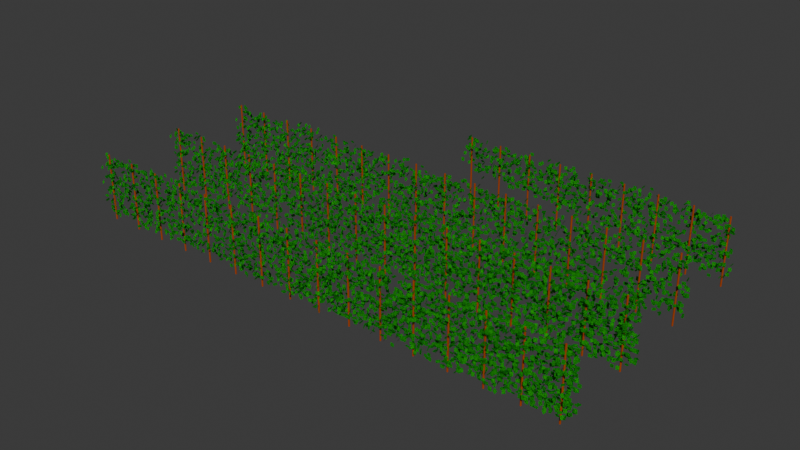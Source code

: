 # Source: vine.blend  (saved by Blender 4.1.24; exported with 4.5.12 LTS)
import bpy
from mathutils import Matrix  # noqa: F401  (used for matrix-valued properties, if any)

bpy.ops.wm.read_factory_settings(use_empty=True)
scene = bpy.context.scene
scene.name = 'Scene'

# ---- collections
col_collection = bpy.data.collections.new('Collection'); scene.collection.children.link(col_collection)
col_collection_2 = bpy.data.collections.new('Collection 2'); scene.collection.children.link(col_collection_2)

# ---- materials (node trees are filled in below, after node groups)
mat_material_001 = bpy.data.materials.new('Material.001')
mat_material_001.alpha_threshold = 0.0
mat_material_001.use_transparent_shadow = False
mat_material_001.roughness = 0.5
mat_material_001.line_color = (0.0, 0.0, 0.0, 1.0)
mat_material_stick = bpy.data.materials.new('Material_stick')
mat_material_stick.use_transparent_shadow = False
mat_material_stick_001 = bpy.data.materials.new('Material_stick.001')
mat_material_stick_001.use_transparent_shadow = False
mat_material_stick_002 = bpy.data.materials.new('Material_stick.002')
mat_material_stick_002.use_transparent_shadow = False
mat_material_stick_003 = bpy.data.materials.new('Material_stick.003')
mat_material_stick_003.use_transparent_shadow = False
mat_material = bpy.data.materials.new('Material')
mat_material.alpha_threshold = 0.0
mat_material.use_transparent_shadow = False
mat_material.roughness = 0.5
mat_material.line_color = (0.0, 0.0, 0.0, 1.0)
mat_material_002 = bpy.data.materials.new('Material.002')
mat_material_002.alpha_threshold = 0.0
mat_material_002.use_transparent_shadow = False
mat_material_002.roughness = 0.5
mat_material_002.line_color = (0.0, 0.0, 0.0, 1.0)
mat_material_003 = bpy.data.materials.new('Material.003')
mat_material_003.alpha_threshold = 0.0
mat_material_003.use_transparent_shadow = False
mat_material_003.roughness = 0.5
mat_material_003.line_color = (0.0, 0.0, 0.0, 1.0)
mat_material_004 = bpy.data.materials.new('Material.004')
mat_material_004.alpha_threshold = 0.0
mat_material_004.use_transparent_shadow = False
mat_material_004.roughness = 0.5
mat_material_004.line_color = (0.0, 0.0, 0.0, 1.0)

# ---- node groups
ng_geometry_nodes_001 = bpy.data.node_groups.new('Geometry Nodes.001', 'GeometryNodeTree')
_s = ng_geometry_nodes_001.interface.new_socket(name='Geometry', in_out='OUTPUT', socket_type='NodeSocketGeometry')
_s = ng_geometry_nodes_001.interface.new_socket(name='Geometry', in_out='INPUT', socket_type='NodeSocketGeometry')
ng_geometry_nodes_001.is_modifier = True
# nodes of 'Geometry Nodes.001' reference scene objects; filled in after objects exist
ng_geometry_nodes_002 = bpy.data.node_groups.new('Geometry Nodes.002', 'GeometryNodeTree')
_s = ng_geometry_nodes_002.interface.new_socket(name='Geometry', in_out='OUTPUT', socket_type='NodeSocketGeometry')
_s = ng_geometry_nodes_002.interface.new_socket(name='Geometry', in_out='INPUT', socket_type='NodeSocketGeometry')
ng_geometry_nodes_002.is_modifier = True
# nodes of 'Geometry Nodes.002' reference scene objects; filled in after objects exist
ng_geometry_nodes_006 = bpy.data.node_groups.new('Geometry Nodes.006', 'GeometryNodeTree')
_s = ng_geometry_nodes_006.interface.new_socket(name='Geometry', in_out='OUTPUT', socket_type='NodeSocketGeometry')
_s = ng_geometry_nodes_006.interface.new_socket(name='Geometry', in_out='INPUT', socket_type='NodeSocketGeometry')
ng_geometry_nodes_006.is_modifier = True
# nodes of 'Geometry Nodes.006' reference scene objects; filled in after objects exist
ng_geometry_nodes_008 = bpy.data.node_groups.new('Geometry Nodes.008', 'GeometryNodeTree')
_s = ng_geometry_nodes_008.interface.new_socket(name='Geometry', in_out='OUTPUT', socket_type='NodeSocketGeometry')
_s = ng_geometry_nodes_008.interface.new_socket(name='Geometry', in_out='INPUT', socket_type='NodeSocketGeometry')
ng_geometry_nodes_008.is_modifier = True
# nodes of 'Geometry Nodes.008' reference scene objects; filled in after objects exist
ng_geometry_nodes = bpy.data.node_groups.new('Geometry Nodes', 'GeometryNodeTree')
_s = ng_geometry_nodes.interface.new_socket(name='Geometry', in_out='OUTPUT', socket_type='NodeSocketGeometry')
_s = ng_geometry_nodes.interface.new_socket(name='Geometry', in_out='INPUT', socket_type='NodeSocketGeometry')
ng_geometry_nodes.is_modifier = True
_N = ng_geometry_nodes.nodes; _L = ng_geometry_nodes.links
n0 = _N.new('NodeGroupInput'); n0.name = 'Group Input'; n0.location = (-340, 0)
n1 = _N.new('NodeGroupOutput'); n1.name = 'Group Output'; n1.location = (200, 0)
_L.new(n0.outputs[0], n1.inputs[0])
n1.is_active_output = True
ng_geometry_nodes_003 = bpy.data.node_groups.new('Geometry Nodes.003', 'GeometryNodeTree')
_s = ng_geometry_nodes_003.interface.new_socket(name='Geometry', in_out='OUTPUT', socket_type='NodeSocketGeometry')
_s = ng_geometry_nodes_003.interface.new_socket(name='Geometry', in_out='INPUT', socket_type='NodeSocketGeometry')
ng_geometry_nodes_003.is_modifier = True
_N = ng_geometry_nodes_003.nodes; _L = ng_geometry_nodes_003.links
n0 = _N.new('NodeGroupInput'); n0.name = 'Group Input'; n0.location = (-340, 0)
n1 = _N.new('NodeGroupOutput'); n1.name = 'Group Output'; n1.location = (200, 0)
_L.new(n0.outputs[0], n1.inputs[0])
n1.is_active_output = True
ng_geometry_nodes_004 = bpy.data.node_groups.new('Geometry Nodes.004', 'GeometryNodeTree')
_s = ng_geometry_nodes_004.interface.new_socket(name='Geometry', in_out='OUTPUT', socket_type='NodeSocketGeometry')
_s = ng_geometry_nodes_004.interface.new_socket(name='Geometry', in_out='INPUT', socket_type='NodeSocketGeometry')
ng_geometry_nodes_004.is_modifier = True
_N = ng_geometry_nodes_004.nodes; _L = ng_geometry_nodes_004.links
n0 = _N.new('NodeGroupInput'); n0.name = 'Group Input'; n0.location = (-340, 0)
n1 = _N.new('NodeGroupOutput'); n1.name = 'Group Output'; n1.location = (200, 0)
_L.new(n0.outputs[0], n1.inputs[0])
n1.is_active_output = True
ng_geometry_nodes_007 = bpy.data.node_groups.new('Geometry Nodes.007', 'GeometryNodeTree')
_s = ng_geometry_nodes_007.interface.new_socket(name='Geometry', in_out='OUTPUT', socket_type='NodeSocketGeometry')
_s = ng_geometry_nodes_007.interface.new_socket(name='Geometry', in_out='INPUT', socket_type='NodeSocketGeometry')
ng_geometry_nodes_007.is_modifier = True
_N = ng_geometry_nodes_007.nodes; _L = ng_geometry_nodes_007.links
n0 = _N.new('NodeGroupInput'); n0.name = 'Group Input'; n0.location = (-340, 0)
n1 = _N.new('NodeGroupOutput'); n1.name = 'Group Output'; n1.location = (200, 0)
_L.new(n0.outputs[0], n1.inputs[0])
n1.is_active_output = True
ng_geometry_nodes_009 = bpy.data.node_groups.new('Geometry Nodes.009', 'GeometryNodeTree')
_s = ng_geometry_nodes_009.interface.new_socket(name='Geometry', in_out='OUTPUT', socket_type='NodeSocketGeometry')
_s = ng_geometry_nodes_009.interface.new_socket(name='Geometry', in_out='INPUT', socket_type='NodeSocketGeometry')
ng_geometry_nodes_009.is_modifier = True
_N = ng_geometry_nodes_009.nodes; _L = ng_geometry_nodes_009.links
n0 = _N.new('NodeGroupInput'); n0.name = 'Group Input'; n0.location = (-340, 0)
n1 = _N.new('NodeGroupOutput'); n1.name = 'Group Output'; n1.location = (200, 0)
_L.new(n0.outputs[0], n1.inputs[0])
n1.is_active_output = True

# ---- material node trees
mat_material_001.use_nodes = True; mat_material_001.node_tree.nodes.clear()
_N = mat_material_001.node_tree.nodes; _L = mat_material_001.node_tree.links
n0 = _N.new('ShaderNodeOutputMaterial'); n0.name = 'Material Output'; n0.location = (300, 300)
n1 = _N.new('ShaderNodeBsdfPrincipled'); n1.name = 'Principled BSDF'; n1.location = (10, 300)
n1.inputs[0].default_value = (0.001461, 0.4878, 0.0, 1.0)
n1.inputs[2].default_value = 0.784
n1.inputs[3].default_value = 1.45
_L.new(n1.outputs[0], n0.inputs[0])
n0.is_active_output = True
mat_material_stick.use_nodes = True; mat_material_stick.node_tree.nodes.clear()
_N = mat_material_stick.node_tree.nodes; _L = mat_material_stick.node_tree.links
n0 = _N.new('ShaderNodeBsdfPrincipled'); n0.name = 'Principled BSDF'; n0.location = (10, 300)
n0.inputs[0].default_value = (0.3845, 0.05678, 0.0, 1.0)
n1 = _N.new('ShaderNodeOutputMaterial'); n1.name = 'Material Output'; n1.location = (300, 300)
_L.new(n0.outputs[0], n1.inputs[0])
n1.is_active_output = True
mat_material_stick_001.use_nodes = True; mat_material_stick_001.node_tree.nodes.clear()
_N = mat_material_stick_001.node_tree.nodes; _L = mat_material_stick_001.node_tree.links
n0 = _N.new('ShaderNodeBsdfPrincipled'); n0.name = 'Principled BSDF'; n0.location = (10, 300)
n0.inputs[0].default_value = (0.3845, 0.05678, 0.0, 1.0)
n1 = _N.new('ShaderNodeOutputMaterial'); n1.name = 'Material Output'; n1.location = (300, 300)
_L.new(n0.outputs[0], n1.inputs[0])
n1.is_active_output = True
mat_material_stick_002.use_nodes = True; mat_material_stick_002.node_tree.nodes.clear()
_N = mat_material_stick_002.node_tree.nodes; _L = mat_material_stick_002.node_tree.links
n0 = _N.new('ShaderNodeBsdfPrincipled'); n0.name = 'Principled BSDF'; n0.location = (10, 300)
n0.inputs[0].default_value = (0.3845, 0.05678, 0.0, 1.0)
n1 = _N.new('ShaderNodeOutputMaterial'); n1.name = 'Material Output'; n1.location = (300, 300)
_L.new(n0.outputs[0], n1.inputs[0])
n1.is_active_output = True
mat_material_stick_003.use_nodes = True; mat_material_stick_003.node_tree.nodes.clear()
_N = mat_material_stick_003.node_tree.nodes; _L = mat_material_stick_003.node_tree.links
n0 = _N.new('ShaderNodeBsdfPrincipled'); n0.name = 'Principled BSDF'; n0.location = (10, 300)
n0.inputs[0].default_value = (0.3845, 0.05678, 0.0, 1.0)
n1 = _N.new('ShaderNodeOutputMaterial'); n1.name = 'Material Output'; n1.location = (300, 300)
_L.new(n0.outputs[0], n1.inputs[0])
n1.is_active_output = True
mat_material.use_nodes = True; mat_material.node_tree.nodes.clear()
_N = mat_material.node_tree.nodes; _L = mat_material.node_tree.links
n0 = _N.new('ShaderNodeOutputMaterial'); n0.name = 'Material Output'; n0.location = (300, 300)
n1 = _N.new('ShaderNodeBsdfPrincipled'); n1.name = 'Principled BSDF'; n1.location = (10, 300)
n1.inputs[0].default_value = (0.001461, 0.4878, 0.0, 1.0)
n1.inputs[2].default_value = 0.784
n1.inputs[3].default_value = 1.45
_L.new(n1.outputs[0], n0.inputs[0])
n0.is_active_output = True
mat_material_002.use_nodes = True; mat_material_002.node_tree.nodes.clear()
_N = mat_material_002.node_tree.nodes; _L = mat_material_002.node_tree.links
n0 = _N.new('ShaderNodeOutputMaterial'); n0.name = 'Material Output'; n0.location = (300, 300)
n1 = _N.new('ShaderNodeBsdfPrincipled'); n1.name = 'Principled BSDF'; n1.location = (10, 300)
n1.inputs[0].default_value = (0.001461, 0.4878, 0.0, 1.0)
n1.inputs[2].default_value = 0.784
n1.inputs[3].default_value = 1.45
_L.new(n1.outputs[0], n0.inputs[0])
n0.is_active_output = True
mat_material_003.use_nodes = True; mat_material_003.node_tree.nodes.clear()
_N = mat_material_003.node_tree.nodes; _L = mat_material_003.node_tree.links
n0 = _N.new('ShaderNodeOutputMaterial'); n0.name = 'Material Output'; n0.location = (300, 300)
n1 = _N.new('ShaderNodeBsdfPrincipled'); n1.name = 'Principled BSDF'; n1.location = (10, 300)
n1.inputs[0].default_value = (0.001461, 0.4878, 0.0, 1.0)
n1.inputs[2].default_value = 0.784
n1.inputs[3].default_value = 1.45
_L.new(n1.outputs[0], n0.inputs[0])
n0.is_active_output = True
mat_material_004.use_nodes = True; mat_material_004.node_tree.nodes.clear()
_N = mat_material_004.node_tree.nodes; _L = mat_material_004.node_tree.links
n0 = _N.new('ShaderNodeOutputMaterial'); n0.name = 'Material Output'; n0.location = (300, 300)
n1 = _N.new('ShaderNodeBsdfPrincipled'); n1.name = 'Principled BSDF'; n1.location = (10, 300)
n1.inputs[0].default_value = (0.001461, 0.4878, 0.0, 1.0)
n1.inputs[2].default_value = 0.784
n1.inputs[3].default_value = 1.45
_L.new(n1.outputs[0], n0.inputs[0])
n0.is_active_output = True

# ---- world
world_world = bpy.data.worlds.new('World'); scene.world = world_world
world_world.use_nodes = True; world_world.node_tree.nodes.clear()
_N = world_world.node_tree.nodes; _L = world_world.node_tree.links
n0 = _N.new('ShaderNodeOutputWorld'); n0.name = 'World Output'; n0.location = (300, 300)
n1 = _N.new('ShaderNodeBackground'); n1.name = 'Background'; n1.location = (10, 300)
n1.inputs[0].default_value = (0.05088, 0.05088, 0.05088, 1.0)
_L.new(n1.outputs[0], n0.inputs[0])
n0.is_active_output = True
world_world.color = (0.05088, 0.05088, 0.05088)
world_world.use_sun_shadow = False
world_world.sun_shadow_jitter_overblur = 0.0

# ---- meshes
me_cube_001 = bpy.data.meshes.new('Cube.001')
me_cube_001.from_pydata([(-15.5, -0.25, -0.8005), (-15.5, -0.25, 1.003), (-15.5, 0.25, -0.8005), (-15.5, 0.25, 1.003), (0.0, -0.247, -0.7981), (0.0, -0.247, 0.9982), (0.0, 0.247, -0.7981), (0.0, 0.247, 0.9982)], [], [(0, 1, 3, 2), (2, 3, 7, 6), (6, 7, 5, 4), (4, 5, 1, 0), (2, 6, 4, 0), (7, 3, 1, 5)])
_uv = me_cube_001.uv_layers.new(name='UVMap')
_uv.uv.foreach_set('vector', [0.375, 0.0, 0.625, 0.0, 0.625, 0.25, 0.375, 0.25, 0.375, 0.25, 0.625, 0.25, 0.625, 0.5, 0.375, 0.5, 0.375, 0.5, 0.625, 0.5, 0.625, 0.75, 0.375, 0.75, 0.375, 0.75, 0.625, 0.75, 0.625, 1.0, 0.375, 1.0, 0.125, 0.5, 0.375, 0.5, 0.375, 0.75, 0.125, 0.75, 0.625, 0.5, 0.875, 0.5, 0.875, 0.75, 0.625, 0.75])
me_cube_001.materials.append(mat_material_001)
me_cube_001.update()
me_cube_002 = bpy.data.meshes.new('Cube.002')
me_cube_002.from_pydata([(-8.5, -0.25, 0.0159), (-8.5, -0.25, 1.003), (-8.5, 0.25, 0.0159), (-8.5, 0.25, 1.003), (0.0, -0.247, -0.7981), (0.0, -0.247, 0.9982), (0.0, 0.247, -0.7981), (0.0, 0.247, 0.9982)], [], [(0, 1, 3, 2), (2, 3, 7, 6), (6, 7, 5, 4), (4, 5, 1, 0), (2, 6, 4, 0), (7, 3, 1, 5)])
_uv = me_cube_002.uv_layers.new(name='UVMap')
_uv.uv.foreach_set('vector', [0.375, 0.0, 0.625, 0.0, 0.625, 0.25, 0.375, 0.25, 0.375, 0.25, 0.625, 0.25, 0.625, 0.5, 0.375, 0.5, 0.375, 0.5, 0.625, 0.5, 0.625, 0.75, 0.375, 0.75, 0.375, 0.75, 0.625, 0.75, 0.625, 1.0, 0.375, 1.0, 0.125, 0.5, 0.375, 0.5, 0.375, 0.75, 0.125, 0.75, 0.625, 0.5, 0.875, 0.5, 0.875, 0.75, 0.625, 0.75])
me_cube_002.materials.append(mat_material_001)
me_cube_002.update()
me_cylinder = bpy.data.meshes.new('Cylinder')
me_cylinder.from_pydata([(0.0, 0.025, -1.0), (0.0, 0.025, 1.0), (0.02165, 0.0125, -1.0), (0.02165, 0.0125, 1.0), (0.02165, -0.0125, -1.0), (0.02165, -0.0125, 1.0), (0.0, -0.025, -1.0), (0.0, -0.025, 1.0), (-0.02165, -0.0125, -1.0), (-0.02165, -0.0125, 1.0), (-0.02165, 0.0125, -1.0), (-0.02165, 0.0125, 1.0)], [], [(0, 1, 3, 2), (2, 3, 5, 4), (4, 5, 7, 6), (6, 7, 9, 8), (3, 1, 11, 9, 7, 5), (8, 9, 11, 10), (10, 11, 1, 0), (0, 2, 4, 6, 8, 10)])
_uv = me_cylinder.uv_layers.new(name='UVMap')
_uv.uv.foreach_set('vector', [1.0, 0.5, 1.0, 1.0, 0.8333, 1.0, 0.8333, 0.5, 0.8333, 0.5, 0.8333, 1.0, 0.6667, 1.0, 0.6667, 0.5, 0.6667, 0.5, 0.6667, 1.0, 0.5, 1.0, 0.5, 0.5, 0.5, 0.5, 0.5, 1.0, 0.3333, 1.0, 0.3333, 0.5, 0.4578, 0.37, 0.25, 0.49, 0.04215, 0.37, 0.04215, 0.13, 0.25, 0.01, 0.4578, 0.13, 0.3333, 0.5, 0.3333, 1.0, 0.1667, 1.0, 0.1667, 0.5, 0.1667, 0.5, 0.1667, 1.0, -8.941e-08, 1.0, -8.941e-08, 0.5, 0.75, 0.49, 0.9578, 0.37, 0.9578, 0.13, 0.75, 0.01, 0.5422, 0.13, 0.5422, 0.37])
me_cylinder.materials.append(mat_material_stick)
me_cylinder.update()
me_cube_006 = bpy.data.meshes.new('Cube.006')
me_cube_006.from_pydata([(-15.5, -0.1532, -0.8005), (-15.5, -0.1532, 1.003), (-15.5, 0.1532, -0.8005), (-15.5, 0.1532, 1.003), (0.0, -0.2988, -0.7981), (0.0, -0.2988, 0.9982), (0.0, 0.2988, -0.7981), (0.0, 0.2988, 0.9982)], [], [(0, 1, 3, 2), (2, 3, 7, 6), (6, 7, 5, 4), (4, 5, 1, 0), (2, 6, 4, 0), (7, 3, 1, 5)])
_uv = me_cube_006.uv_layers.new(name='UVMap')
_uv.uv.foreach_set('vector', [0.375, 0.0, 0.625, 0.0, 0.625, 0.25, 0.375, 0.25, 0.375, 0.25, 0.625, 0.25, 0.625, 0.5, 0.375, 0.5, 0.375, 0.5, 0.625, 0.5, 0.625, 0.75, 0.375, 0.75, 0.375, 0.75, 0.625, 0.75, 0.625, 1.0, 0.375, 1.0, 0.125, 0.5, 0.375, 0.5, 0.375, 0.75, 0.125, 0.75, 0.625, 0.5, 0.875, 0.5, 0.875, 0.75, 0.625, 0.75])
me_cube_006.materials.append(mat_material_001)
me_cube_006.update()
me_cube_008 = bpy.data.meshes.new('Cube.008')
me_cube_008.from_pydata([(-15.5, -0.1469, -0.8005), (-15.5, -0.1469, 1.003), (-15.5, 0.1469, -0.8005), (-15.5, 0.1469, 1.003), (0.0, -0.3018, -0.7981), (0.0, -0.3018, 0.9982), (0.0, 0.3018, -0.7981), (0.0, 0.3018, 0.9982)], [], [(0, 1, 3, 2), (2, 3, 7, 6), (6, 7, 5, 4), (4, 5, 1, 0), (2, 6, 4, 0), (7, 3, 1, 5)])
_uv = me_cube_008.uv_layers.new(name='UVMap')
_uv.uv.foreach_set('vector', [0.375, 0.0, 0.625, 0.0, 0.625, 0.25, 0.375, 0.25, 0.375, 0.25, 0.625, 0.25, 0.625, 0.5, 0.375, 0.5, 0.375, 0.5, 0.625, 0.5, 0.625, 0.75, 0.375, 0.75, 0.375, 0.75, 0.625, 0.75, 0.625, 1.0, 0.375, 1.0, 0.125, 0.5, 0.375, 0.5, 0.375, 0.75, 0.125, 0.75, 0.625, 0.5, 0.875, 0.5, 0.875, 0.75, 0.625, 0.75])
me_cube_008.materials.append(mat_material_001)
me_cube_008.update()
me_cylinder_001 = bpy.data.meshes.new('Cylinder.001')
me_cylinder_001.from_pydata([(0.0, 0.025, -1.0), (0.0, 0.025, 1.0), (0.02165, 0.0125, -1.0), (0.02165, 0.0125, 1.0), (0.02165, -0.0125, -1.0), (0.02165, -0.0125, 1.0), (0.0, -0.025, -1.0), (0.0, -0.025, 1.0), (-0.02165, -0.0125, -1.0), (-0.02165, -0.0125, 1.0), (-0.02165, 0.0125, -1.0), (-0.02165, 0.0125, 1.0)], [], [(0, 1, 3, 2), (2, 3, 5, 4), (4, 5, 7, 6), (6, 7, 9, 8), (3, 1, 11, 9, 7, 5), (8, 9, 11, 10), (10, 11, 1, 0), (0, 2, 4, 6, 8, 10)])
_uv = me_cylinder_001.uv_layers.new(name='UVMap')
_uv.uv.foreach_set('vector', [1.0, 0.5, 1.0, 1.0, 0.8333, 1.0, 0.8333, 0.5, 0.8333, 0.5, 0.8333, 1.0, 0.6667, 1.0, 0.6667, 0.5, 0.6667, 0.5, 0.6667, 1.0, 0.5, 1.0, 0.5, 0.5, 0.5, 0.5, 0.5, 1.0, 0.3333, 1.0, 0.3333, 0.5, 0.4578, 0.37, 0.25, 0.49, 0.04215, 0.37, 0.04215, 0.13, 0.25, 0.01, 0.4578, 0.13, 0.3333, 0.5, 0.3333, 1.0, 0.1667, 1.0, 0.1667, 0.5, 0.1667, 0.5, 0.1667, 1.0, -8.941e-08, 1.0, -8.941e-08, 0.5, 0.75, 0.49, 0.9578, 0.37, 0.9578, 0.13, 0.75, 0.01, 0.5422, 0.13, 0.5422, 0.37])
me_cylinder_001.materials.append(mat_material_stick_001)
me_cylinder_001.update()
me_cylinder_002 = bpy.data.meshes.new('Cylinder.002')
me_cylinder_002.from_pydata([(0.0, 0.025, -1.0), (0.0, 0.025, 1.0), (0.02165, 0.0125, -1.0), (0.02165, 0.0125, 1.0), (0.02165, -0.0125, -1.0), (0.02165, -0.0125, 1.0), (0.0, -0.025, -1.0), (0.0, -0.025, 1.0), (-0.02165, -0.0125, -1.0), (-0.02165, -0.0125, 1.0), (-0.02165, 0.0125, -1.0), (-0.02165, 0.0125, 1.0)], [], [(0, 1, 3, 2), (2, 3, 5, 4), (4, 5, 7, 6), (6, 7, 9, 8), (3, 1, 11, 9, 7, 5), (8, 9, 11, 10), (10, 11, 1, 0), (0, 2, 4, 6, 8, 10)])
_uv = me_cylinder_002.uv_layers.new(name='UVMap')
_uv.uv.foreach_set('vector', [1.0, 0.5, 1.0, 1.0, 0.8333, 1.0, 0.8333, 0.5, 0.8333, 0.5, 0.8333, 1.0, 0.6667, 1.0, 0.6667, 0.5, 0.6667, 0.5, 0.6667, 1.0, 0.5, 1.0, 0.5, 0.5, 0.5, 0.5, 0.5, 1.0, 0.3333, 1.0, 0.3333, 0.5, 0.4578, 0.37, 0.25, 0.49, 0.04215, 0.37, 0.04215, 0.13, 0.25, 0.01, 0.4578, 0.13, 0.3333, 0.5, 0.3333, 1.0, 0.1667, 1.0, 0.1667, 0.5, 0.1667, 0.5, 0.1667, 1.0, -8.941e-08, 1.0, -8.941e-08, 0.5, 0.75, 0.49, 0.9578, 0.37, 0.9578, 0.13, 0.75, 0.01, 0.5422, 0.13, 0.5422, 0.37])
me_cylinder_002.materials.append(mat_material_stick_002)
me_cylinder_002.update()
me_cylinder_003 = bpy.data.meshes.new('Cylinder.003')
me_cylinder_003.from_pydata([(0.0, 0.025, -1.0), (0.0, 0.025, 1.0), (0.02165, 0.0125, -1.0), (0.02165, 0.0125, 1.0), (0.02165, -0.0125, -1.0), (0.02165, -0.0125, 1.0), (0.0, -0.025, -1.0), (0.0, -0.025, 1.0), (-0.02165, -0.0125, -1.0), (-0.02165, -0.0125, 1.0), (-0.02165, 0.0125, -1.0), (-0.02165, 0.0125, 1.0)], [], [(0, 1, 3, 2), (2, 3, 5, 4), (4, 5, 7, 6), (6, 7, 9, 8), (3, 1, 11, 9, 7, 5), (8, 9, 11, 10), (10, 11, 1, 0), (0, 2, 4, 6, 8, 10)])
_uv = me_cylinder_003.uv_layers.new(name='UVMap')
_uv.uv.foreach_set('vector', [1.0, 0.5, 1.0, 1.0, 0.8333, 1.0, 0.8333, 0.5, 0.8333, 0.5, 0.8333, 1.0, 0.6667, 1.0, 0.6667, 0.5, 0.6667, 0.5, 0.6667, 1.0, 0.5, 1.0, 0.5, 0.5, 0.5, 0.5, 0.5, 1.0, 0.3333, 1.0, 0.3333, 0.5, 0.4578, 0.37, 0.25, 0.49, 0.04215, 0.37, 0.04215, 0.13, 0.25, 0.01, 0.4578, 0.13, 0.3333, 0.5, 0.3333, 1.0, 0.1667, 1.0, 0.1667, 0.5, 0.1667, 0.5, 0.1667, 1.0, -8.941e-08, 1.0, -8.941e-08, 0.5, 0.75, 0.49, 0.9578, 0.37, 0.9578, 0.13, 0.75, 0.01, 0.5422, 0.13, 0.5422, 0.37])
me_cylinder_003.materials.append(mat_material_stick_003)
me_cylinder_003.update()
me_cube_010 = bpy.data.meshes.new('Cube.010')
me_cube_010.from_pydata([(-0.91, -0.91, -0.91), (-0.91, -0.91, 0.91), (-0.91, 0.91, -0.91), (-0.91, 0.91, 0.91), (0.91, -0.91, -0.91), (0.91, -0.91, 0.91), (0.91, 0.91, -0.91), (0.91, 0.91, 0.91)], [], [(0, 1, 3, 2), (2, 3, 7, 6), (6, 7, 5, 4), (4, 5, 1, 0), (2, 6, 4, 0), (7, 3, 1, 5)])
_uv = me_cube_010.uv_layers.new(name='UVMap')
_uv.uv.foreach_set('vector', [0.375, 0.0, 0.625, 0.0, 0.625, 0.25, 0.375, 0.25, 0.375, 0.25, 0.625, 0.25, 0.625, 0.5, 0.375, 0.5, 0.375, 0.5, 0.625, 0.5, 0.625, 0.75, 0.375, 0.75, 0.375, 0.75, 0.625, 0.75, 0.625, 1.0, 0.375, 1.0, 0.125, 0.5, 0.375, 0.5, 0.375, 0.75, 0.125, 0.75, 0.625, 0.5, 0.875, 0.5, 0.875, 0.75, 0.625, 0.75])
me_cube_010.update()
me_cube = bpy.data.meshes.new('Cube')
me_cube.from_pydata([(0.05, 0.0, 0.05), (0.05, 0.0, -0.05), (0.05, 0.0, 0.05), (0.05, 0.0, -0.05), (-0.05, 0.0, 0.05), (-0.05, 0.0, -0.05), (-0.05, 0.0, 0.05), (-0.05, 0.0, -0.05)], [], [(3, 2, 6, 7), (5, 4, 0, 1)])
_uv = me_cube.uv_layers.new(name='UVMap')
_uv.uv.foreach_set('vector', [0.375, 0.75, 0.625, 0.75, 0.625, 1.0, 0.375, 1.0, 0.375, 0.25, 0.625, 0.25, 0.625, 0.5, 0.375, 0.5])
me_cube.materials.append(mat_material)
me_cube.use_mirror_vertex_groups = False
me_cube.update()
me_cube_003 = bpy.data.meshes.new('Cube.003')
me_cube_003.from_pydata([(0.05, 0.0, 0.05), (0.05, 0.0, -0.05), (0.05, 0.0, 0.05), (0.05, 0.0, -0.05), (-0.05, 0.0, 0.05), (-0.05, 0.0, -0.05), (-0.05, 0.0, 0.05), (-0.05, 0.0, -0.05)], [], [(3, 2, 6, 7), (5, 4, 0, 1)])
_uv = me_cube_003.uv_layers.new(name='UVMap')
_uv.uv.foreach_set('vector', [0.375, 0.75, 0.625, 0.75, 0.625, 1.0, 0.375, 1.0, 0.375, 0.25, 0.625, 0.25, 0.625, 0.5, 0.375, 0.5])
me_cube_003.materials.append(mat_material_001)
me_cube_003.use_mirror_vertex_groups = False
me_cube_003.update()
me_cube_004 = bpy.data.meshes.new('Cube.004')
me_cube_004.from_pydata([(0.05, 0.0, 0.05), (0.05, 0.0, -0.05), (0.05, 0.0, 0.05), (0.05, 0.0, -0.05), (-0.05, 0.0, 0.05), (-0.05, 0.0, -0.05), (-0.05, 0.0, 0.05), (-0.05, 0.0, -0.05)], [], [(3, 2, 6, 7), (5, 4, 0, 1)])
_uv = me_cube_004.uv_layers.new(name='UVMap')
_uv.uv.foreach_set('vector', [0.375, 0.75, 0.625, 0.75, 0.625, 1.0, 0.375, 1.0, 0.375, 0.25, 0.625, 0.25, 0.625, 0.5, 0.375, 0.5])
me_cube_004.materials.append(mat_material_002)
me_cube_004.use_mirror_vertex_groups = False
me_cube_004.update()
me_cube_007 = bpy.data.meshes.new('Cube.007')
me_cube_007.from_pydata([(0.05, 0.0, 0.05), (0.05, 0.0, -0.05), (0.05, 0.0, 0.05), (0.05, 0.0, -0.05), (-0.05, 0.0, 0.05), (-0.05, 0.0, -0.05), (-0.05, 0.0, 0.05), (-0.05, 0.0, -0.05)], [], [(3, 2, 6, 7), (5, 4, 0, 1)])
_uv = me_cube_007.uv_layers.new(name='UVMap')
_uv.uv.foreach_set('vector', [0.375, 0.75, 0.625, 0.75, 0.625, 1.0, 0.375, 1.0, 0.375, 0.25, 0.625, 0.25, 0.625, 0.5, 0.375, 0.5])
me_cube_007.materials.append(mat_material_003)
me_cube_007.use_mirror_vertex_groups = False
me_cube_007.update()
me_cube_009 = bpy.data.meshes.new('Cube.009')
me_cube_009.from_pydata([(0.05, 0.0, 0.05), (0.05, 0.0, -0.05), (0.05, 0.0, 0.05), (0.05, 0.0, -0.05), (-0.05, 0.0, 0.05), (-0.05, 0.0, -0.05), (-0.05, 0.0, 0.05), (-0.05, 0.0, -0.05)], [], [(3, 2, 6, 7), (5, 4, 0, 1)])
_uv = me_cube_009.uv_layers.new(name='UVMap')
_uv.uv.foreach_set('vector', [0.375, 0.75, 0.625, 0.75, 0.625, 1.0, 0.375, 1.0, 0.375, 0.25, 0.625, 0.25, 0.625, 0.5, 0.375, 0.5])
me_cube_009.materials.append(mat_material_004)
me_cube_009.use_mirror_vertex_groups = False
me_cube_009.update()

# ---- objects
ob_vine_1 = bpy.data.objects.new('vine_1', me_cube_001)
ob_vine_2_1 = bpy.data.objects.new('vine_2_1', me_cube_002)
ob_sticks_1 = bpy.data.objects.new('sticks_1', me_cylinder)
ob_vine_3 = bpy.data.objects.new('vine_3', me_cube_006)
ob_vine_4 = bpy.data.objects.new('vine_4', me_cube_008)
ob_sticks_2 = bpy.data.objects.new('sticks_2', me_cylinder_001)
ob_sticks_3 = bpy.data.objects.new('sticks_3', me_cylinder_002)
ob_sticks_4 = bpy.data.objects.new('sticks_4', me_cylinder_003)
ob_cube = bpy.data.objects.new('Cube', me_cube_010)
ob_leaf = bpy.data.objects.new('leaf', me_cube)
ob_leaf_001 = bpy.data.objects.new('leaf.001', me_cube_003)
ob_leaf_002 = bpy.data.objects.new('leaf.002', me_cube_004)
ob_leaf_003 = bpy.data.objects.new('leaf.003', me_cube_007)
ob_leaf_004 = bpy.data.objects.new('leaf.004', me_cube_009)
_N = ng_geometry_nodes_001.nodes; _L = ng_geometry_nodes_001.links
n0 = _N.new('NodeGroupInput'); n0.name = 'Group Input'; n0.location = (-320, -40)
n1 = _N.new('NodeGroupOutput'); n1.name = 'Group Output'; n1.location = (1020, -40)
n2 = _N.new('GeometryNodeInstanceOnPoints'); n2.name = 'Instance on Points'; n2.location = (400, -167)
n3 = _N.new('GeometryNodeJoinGeometry'); n3.name = 'Join Geometry'; n3.location = (620, -40)
n4 = _N.new('GeometryNodeObjectInfo'); n4.name = 'Object Info'; n4.location = (160, -200)
n4.inputs[0].default_value = ob_leaf
n5 = _N.new('GeometryNodeDistributePointsInVolume'); n5.name = 'Distribute Points in Volume'; n5.location = (140, -40)
n5.inputs[1].default_value = 300.0
n6 = _N.new('GeometryNodeMeshToVolume'); n6.name = 'Mesh to Volume'; n6.location = (-120, -40)
n6.inputs[3].default_value = 300.0
n7 = _N.new('FunctionNodeRandomValue'); n7.name = 'Random Value'; n7.location = (160, -540)
n7.inputs[2].default_value = 0.9
n7.inputs[3].default_value = 1.1
n8 = _N.new('FunctionNodeRandomValue'); n8.name = 'Random Value.001'; n8.location = (-60, -260)
n8.inputs[3].default_value = 6.283
n9 = _N.new('ShaderNodeCombineXYZ'); n9.name = 'Combine XYZ'; n9.location = (160, -400)
n10 = _N.new('FunctionNodeRandomValue'); n10.name = 'Random Value.003'; n10.location = (-60, -440)
n10.inputs[3].default_value = 6.283
n11 = _N.new('GeometryNodeRealizeInstances'); n11.name = 'Realize Instances'; n11.location = (820, -40)
n12 = _N.new('FunctionNodeRandomValue'); n12.name = 'Random Value.004'; n12.location = (-60, -620)
n12.inputs[3].default_value = 6.283
_L.new(n11.outputs[0], n1.inputs[0])
_L.new(n5.outputs[0], n2.inputs[0])
_L.new(n2.outputs[0], n3.inputs[0])
_L.new(n4.outputs[4], n2.inputs[2])
_L.new(n6.outputs[0], n5.inputs[0])
_L.new(n0.outputs[0], n6.inputs[0])
_L.new(n7.outputs[1], n2.inputs[6])
_L.new(n9.outputs[0], n2.inputs[5])
_L.new(n8.outputs[1], n9.inputs[0])
_L.new(n3.outputs[0], n11.inputs[0])
_L.new(n10.outputs[1], n9.inputs[1])
_L.new(n12.outputs[1], n9.inputs[2])
n1.is_active_output = True
_N = ng_geometry_nodes_002.nodes; _L = ng_geometry_nodes_002.links
n0 = _N.new('NodeGroupInput'); n0.name = 'Group Input'; n0.location = (-320, -40)
n1 = _N.new('NodeGroupOutput'); n1.name = 'Group Output'; n1.location = (1020, -40)
n2 = _N.new('GeometryNodeInstanceOnPoints'); n2.name = 'Instance on Points'; n2.location = (400, -167)
n3 = _N.new('GeometryNodeJoinGeometry'); n3.name = 'Join Geometry'; n3.location = (620, -40)
n4 = _N.new('GeometryNodeObjectInfo'); n4.name = 'Object Info'; n4.location = (160, -200)
n4.inputs[0].default_value = ob_leaf_001
n5 = _N.new('GeometryNodeDistributePointsInVolume'); n5.name = 'Distribute Points in Volume'; n5.location = (140, -40)
n5.inputs[1].default_value = 300.0
n6 = _N.new('GeometryNodeMeshToVolume'); n6.name = 'Mesh to Volume'; n6.location = (-120, -40)
n6.inputs[3].default_value = 300.0
n7 = _N.new('FunctionNodeRandomValue'); n7.name = 'Random Value'; n7.location = (160, -540)
n7.inputs[2].default_value = 0.9
n7.inputs[3].default_value = 1.1
n8 = _N.new('FunctionNodeRandomValue'); n8.name = 'Random Value.001'; n8.location = (-60, -260)
n8.inputs[3].default_value = 6.283
n9 = _N.new('ShaderNodeCombineXYZ'); n9.name = 'Combine XYZ'; n9.location = (160, -400)
n10 = _N.new('FunctionNodeRandomValue'); n10.name = 'Random Value.003'; n10.location = (-60, -440)
n10.inputs[3].default_value = 6.283
n11 = _N.new('GeometryNodeRealizeInstances'); n11.name = 'Realize Instances'; n11.location = (820, -40)
n12 = _N.new('FunctionNodeRandomValue'); n12.name = 'Random Value.004'; n12.location = (-60, -620)
n12.inputs[3].default_value = 6.283
_L.new(n11.outputs[0], n1.inputs[0])
_L.new(n5.outputs[0], n2.inputs[0])
_L.new(n2.outputs[0], n3.inputs[0])
_L.new(n4.outputs[4], n2.inputs[2])
_L.new(n6.outputs[0], n5.inputs[0])
_L.new(n0.outputs[0], n6.inputs[0])
_L.new(n7.outputs[1], n2.inputs[6])
_L.new(n9.outputs[0], n2.inputs[5])
_L.new(n8.outputs[1], n9.inputs[0])
_L.new(n3.outputs[0], n11.inputs[0])
_L.new(n10.outputs[1], n9.inputs[1])
_L.new(n12.outputs[1], n9.inputs[2])
n1.is_active_output = True
_N = ng_geometry_nodes_006.nodes; _L = ng_geometry_nodes_006.links
n0 = _N.new('NodeGroupInput'); n0.name = 'Group Input'; n0.location = (-320, -40)
n1 = _N.new('NodeGroupOutput'); n1.name = 'Group Output'; n1.location = (1020, -40)
n2 = _N.new('GeometryNodeInstanceOnPoints'); n2.name = 'Instance on Points'; n2.location = (400, -167)
n3 = _N.new('GeometryNodeJoinGeometry'); n3.name = 'Join Geometry'; n3.location = (620, -40)
n4 = _N.new('GeometryNodeObjectInfo'); n4.name = 'Object Info'; n4.location = (160, -200)
n4.inputs[0].default_value = ob_leaf_003
n5 = _N.new('GeometryNodeDistributePointsInVolume'); n5.name = 'Distribute Points in Volume'; n5.location = (140, -40)
n5.inputs[1].default_value = 300.0
n6 = _N.new('GeometryNodeMeshToVolume'); n6.name = 'Mesh to Volume'; n6.location = (-120, -40)
n6.inputs[3].default_value = 300.0
n6.inputs[4].default_value = 0.01
n7 = _N.new('FunctionNodeRandomValue'); n7.name = 'Random Value'; n7.location = (160, -540)
n7.inputs[2].default_value = 0.9
n7.inputs[3].default_value = 1.1
n8 = _N.new('FunctionNodeRandomValue'); n8.name = 'Random Value.001'; n8.location = (-60, -260)
n8.inputs[3].default_value = 6.283
n9 = _N.new('ShaderNodeCombineXYZ'); n9.name = 'Combine XYZ'; n9.location = (160, -400)
n10 = _N.new('FunctionNodeRandomValue'); n10.name = 'Random Value.003'; n10.location = (-60, -440)
n10.inputs[3].default_value = 6.283
n11 = _N.new('GeometryNodeRealizeInstances'); n11.name = 'Realize Instances'; n11.location = (820, -40)
n12 = _N.new('FunctionNodeRandomValue'); n12.name = 'Random Value.004'; n12.location = (-60, -620)
n12.inputs[3].default_value = 6.283
_L.new(n11.outputs[0], n1.inputs[0])
_L.new(n5.outputs[0], n2.inputs[0])
_L.new(n2.outputs[0], n3.inputs[0])
_L.new(n4.outputs[4], n2.inputs[2])
_L.new(n6.outputs[0], n5.inputs[0])
_L.new(n0.outputs[0], n6.inputs[0])
_L.new(n7.outputs[1], n2.inputs[6])
_L.new(n9.outputs[0], n2.inputs[5])
_L.new(n8.outputs[1], n9.inputs[0])
_L.new(n3.outputs[0], n11.inputs[0])
_L.new(n10.outputs[1], n9.inputs[1])
_L.new(n12.outputs[1], n9.inputs[2])
n1.is_active_output = True
_N = ng_geometry_nodes_008.nodes; _L = ng_geometry_nodes_008.links
n0 = _N.new('NodeGroupInput'); n0.name = 'Group Input'; n0.location = (-320, -40)
n1 = _N.new('NodeGroupOutput'); n1.name = 'Group Output'; n1.location = (1020, -40)
n2 = _N.new('GeometryNodeInstanceOnPoints'); n2.name = 'Instance on Points'; n2.location = (400, -167)
n3 = _N.new('GeometryNodeJoinGeometry'); n3.name = 'Join Geometry'; n3.location = (620, -40)
n4 = _N.new('GeometryNodeObjectInfo'); n4.name = 'Object Info'; n4.location = (160, -200)
n4.inputs[0].default_value = ob_leaf_004
n5 = _N.new('GeometryNodeDistributePointsInVolume'); n5.name = 'Distribute Points in Volume'; n5.location = (140, -40)
n5.inputs[1].default_value = 300.0
n6 = _N.new('GeometryNodeMeshToVolume'); n6.name = 'Mesh to Volume'; n6.location = (-120, -40)
n6.inputs[3].default_value = 300.0
n6.inputs[4].default_value = 0.01
n7 = _N.new('FunctionNodeRandomValue'); n7.name = 'Random Value'; n7.location = (160, -540)
n7.inputs[2].default_value = 0.9
n7.inputs[3].default_value = 1.1
n8 = _N.new('FunctionNodeRandomValue'); n8.name = 'Random Value.001'; n8.location = (-60, -260)
n8.inputs[3].default_value = 6.283
n9 = _N.new('ShaderNodeCombineXYZ'); n9.name = 'Combine XYZ'; n9.location = (160, -400)
n10 = _N.new('FunctionNodeRandomValue'); n10.name = 'Random Value.003'; n10.location = (-60, -440)
n10.inputs[3].default_value = 6.283
n11 = _N.new('GeometryNodeRealizeInstances'); n11.name = 'Realize Instances'; n11.location = (820, -40)
n12 = _N.new('FunctionNodeRandomValue'); n12.name = 'Random Value.004'; n12.location = (-60, -620)
n12.inputs[3].default_value = 6.283
_L.new(n11.outputs[0], n1.inputs[0])
_L.new(n5.outputs[0], n2.inputs[0])
_L.new(n2.outputs[0], n3.inputs[0])
_L.new(n4.outputs[4], n2.inputs[2])
_L.new(n6.outputs[0], n5.inputs[0])
_L.new(n0.outputs[0], n6.inputs[0])
_L.new(n7.outputs[1], n2.inputs[6])
_L.new(n9.outputs[0], n2.inputs[5])
_L.new(n8.outputs[1], n9.inputs[0])
_L.new(n3.outputs[0], n11.inputs[0])
_L.new(n10.outputs[1], n9.inputs[1])
_L.new(n12.outputs[1], n9.inputs[2])
n1.is_active_output = True

# ---- transforms, parenting, visibility, modifiers, constraints
ob_vine_1.location = (15.25, -2.5, 1.0)
_m = ob_vine_1.modifiers.new('GeometryNodes', 'NODES')
_m.node_group = ng_geometry_nodes_001
ob_vine_2_1.location = (15.25, 0.0, 1.0)
_m = ob_vine_2_1.modifiers.new('GeometryNodes', 'NODES')
_m.node_group = ng_geometry_nodes_002
ob_sticks_1.location = (15.0, 0.0, 1.0)
ob_sticks_1.rotation_euler = (0.0, -0.0, 3.142)
_m = ob_sticks_1.modifiers.new('Array', 'ARRAY')
_m.fit_type = 'FIT_LENGTH'
_m.count = 33
_m.fit_length = 8.4
_m.relative_offset_displace = (23.0, 0.0, 0.0)
ob_vine_3.location = (15.25, -7.5, 1.0)
_m = ob_vine_3.modifiers.new('GeometryNodes', 'NODES')
_m.node_group = ng_geometry_nodes_006
ob_vine_4.location = (15.25, -5.0, 1.0)
_m = ob_vine_4.modifiers.new('GeometryNodes', 'NODES')
_m.node_group = ng_geometry_nodes_008
ob_sticks_2.location = (0.0, -2.5, 1.0)
_m = ob_sticks_2.modifiers.new('Array', 'ARRAY')
_m.fit_type = 'FIT_LENGTH'
_m.count = 33
_m.fit_length = 15.0
_m.relative_offset_displace = (23.0, 0.0, 0.0)
ob_sticks_3.location = (0.0, -5.0, 1.0)
_m = ob_sticks_3.modifiers.new('Array', 'ARRAY')
_m.fit_type = 'FIT_LENGTH'
_m.count = 33
_m.fit_length = 15.0
_m.relative_offset_displace = (23.0, 0.0, 0.0)
ob_sticks_4.location = (0.0, -7.5, 1.0)
_m = ob_sticks_4.modifiers.new('Array', 'ARRAY')
_m.fit_type = 'FIT_LENGTH'
_m.count = 33
_m.fit_length = 15.0
_m.relative_offset_displace = (23.0, 0.0, 0.0)
ob_cube.location = (14.43, -6.244, 0.9107)
ob_leaf.location = (0.2, 0.0, 0.0)
ob_leaf.lock_rotations_4d = False
ob_leaf.empty_display_type = 'ARROWS'
ob_leaf.lineart.crease_threshold = 0.0
_m = ob_leaf.modifiers.new('GeometryNodes', 'NODES')
_m.node_group = ng_geometry_nodes
ob_leaf_001.location = (0.2, 0.0, 0.0)
ob_leaf_001.lock_rotations_4d = False
ob_leaf_001.empty_display_type = 'ARROWS'
ob_leaf_001.lineart.crease_threshold = 0.0
_m = ob_leaf_001.modifiers.new('GeometryNodes', 'NODES')
_m.node_group = ng_geometry_nodes_003
ob_leaf_002.location = (0.2, 0.0, 0.0)
ob_leaf_002.lock_rotations_4d = False
ob_leaf_002.empty_display_type = 'ARROWS'
ob_leaf_002.lineart.crease_threshold = 0.0
_m = ob_leaf_002.modifiers.new('GeometryNodes', 'NODES')
_m.node_group = ng_geometry_nodes_004
ob_leaf_003.location = (0.2, 0.0, 0.0)
ob_leaf_003.lock_rotations_4d = False
ob_leaf_003.empty_display_type = 'ARROWS'
ob_leaf_003.lineart.crease_threshold = 0.0
_m = ob_leaf_003.modifiers.new('GeometryNodes', 'NODES')
_m.node_group = ng_geometry_nodes_007
ob_leaf_004.location = (0.2, 0.0, 0.0)
ob_leaf_004.lock_rotations_4d = False
ob_leaf_004.empty_display_type = 'ARROWS'
ob_leaf_004.lineart.crease_threshold = 0.0
_m = ob_leaf_004.modifiers.new('GeometryNodes', 'NODES')
_m.node_group = ng_geometry_nodes_009

# ---- collection membership
col_collection.objects.link(ob_vine_1)
col_collection.objects.link(ob_vine_2_1)
col_collection.objects.link(ob_sticks_1)
col_collection.objects.link(ob_vine_3)
col_collection.objects.link(ob_vine_4)
col_collection.objects.link(ob_sticks_2)
col_collection.objects.link(ob_sticks_3)
col_collection.objects.link(ob_sticks_4)
col_collection_2.objects.link(ob_cube)
col_collection_2.objects.link(ob_leaf)
col_collection_2.objects.link(ob_leaf_001)
col_collection_2.objects.link(ob_leaf_002)
col_collection_2.objects.link(ob_leaf_003)
col_collection_2.objects.link(ob_leaf_004)
def _layer_coll(name, lc=None):
    lc = lc or bpy.context.view_layer.layer_collection
    for c in lc.children:
        if c.name == name: return c
        r = _layer_coll(name, c)
        if r: return r
_layer_coll('Collection 2').exclude = True

# ---- scene / render settings (as saved in the file)
scene.frame_start = 1; scene.frame_end = 250; scene.frame_set(1)
scene.render.engine = 'BLENDER_EEVEE_NEXT'
scene.cycles.sampling_pattern = 'TABULATED_SOBOL'
scene.eevee.ray_tracing_options.trace_max_roughness = 0.0
bpy.context.view_layer.update()

# ---- added for rendering (the .blend has no active camera and no usable light): camera, sun
cam_auto = bpy.data.cameras.new('AutoCamera')
cam_auto.lens = 50.0
cam_auto.sensor_width = 36.0
cam_auto.clip_end = 1000.0
ob_auto_camera = bpy.data.objects.new('AutoCamera', cam_auto)
scene.collection.objects.link(ob_auto_camera)
ob_auto_camera.location = (24.4553, -24.1748, 14.3798)
ob_auto_camera.rotation_euler = (1.09748, -7.21219e-08, 0.694738)
scene.camera = ob_auto_camera
light_auto_sun = bpy.data.lights.new('AutoSun', 'SUN')
light_auto_sun.energy = 3.0
light_auto_sun.angle = 0.0523599
ob_auto_sun = bpy.data.objects.new('AutoSun', light_auto_sun)
scene.collection.objects.link(ob_auto_sun)
ob_auto_sun.rotation_euler = (0.872665, 0.174533, 0.523599)
bpy.context.view_layer.update()

